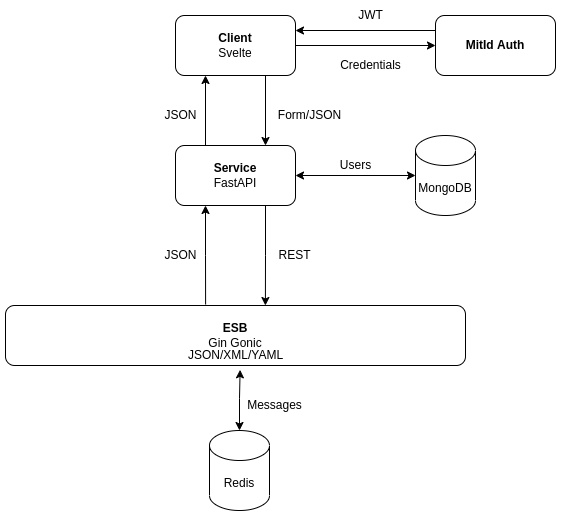

The diagram above was exported from draw.io. Its source (the exported page's mxGraphModel, read from the mxfile embedded in the PNG):
<mxGraphModel dx="2046" dy="1137" grid="1" gridSize="10" guides="1" tooltips="1" connect="1" arrows="1" fold="1" page="1" pageScale="1" pageWidth="827" pageHeight="1169" math="0" shadow="0">
  <root>
    <mxCell id="WIyWlLk6GJQsqaUBKTNV-0" />
    <mxCell id="WIyWlLk6GJQsqaUBKTNV-1" parent="WIyWlLk6GJQsqaUBKTNV-0" />
    <mxCell id="ClpIUax2KFbYRAPDfHln-13" style="edgeStyle=orthogonalEdgeStyle;rounded=0;orthogonalLoop=1;jettySize=auto;html=1;exitX=0.75;exitY=1;exitDx=0;exitDy=0;entryX=0.565;entryY=0;entryDx=0;entryDy=0;entryPerimeter=0;" parent="WIyWlLk6GJQsqaUBKTNV-1" source="ClpIUax2KFbYRAPDfHln-2" target="ClpIUax2KFbYRAPDfHln-3" edge="1">
      <mxGeometry relative="1" as="geometry" />
    </mxCell>
    <mxCell id="ClpIUax2KFbYRAPDfHln-15" style="edgeStyle=orthogonalEdgeStyle;rounded=0;orthogonalLoop=1;jettySize=auto;html=1;exitX=0.25;exitY=1;exitDx=0;exitDy=0;entryX=0.435;entryY=-0.017;entryDx=0;entryDy=0;entryPerimeter=0;startArrow=classic;startFill=1;endArrow=none;endFill=0;" parent="WIyWlLk6GJQsqaUBKTNV-1" source="ClpIUax2KFbYRAPDfHln-2" target="ClpIUax2KFbYRAPDfHln-3" edge="1">
      <mxGeometry relative="1" as="geometry" />
    </mxCell>
    <mxCell id="ClpIUax2KFbYRAPDfHln-16" style="edgeStyle=orthogonalEdgeStyle;rounded=0;orthogonalLoop=1;jettySize=auto;html=1;exitX=0.75;exitY=0;exitDx=0;exitDy=0;entryX=0.75;entryY=1;entryDx=0;entryDy=0;startArrow=classic;startFill=1;endArrow=none;endFill=0;" parent="WIyWlLk6GJQsqaUBKTNV-1" source="ClpIUax2KFbYRAPDfHln-2" target="ClpIUax2KFbYRAPDfHln-4" edge="1">
      <mxGeometry relative="1" as="geometry" />
    </mxCell>
    <mxCell id="ClpIUax2KFbYRAPDfHln-18" style="edgeStyle=orthogonalEdgeStyle;rounded=0;orthogonalLoop=1;jettySize=auto;html=1;exitX=0.25;exitY=0;exitDx=0;exitDy=0;entryX=0.25;entryY=1;entryDx=0;entryDy=0;startArrow=none;startFill=0;endArrow=classic;endFill=1;" parent="WIyWlLk6GJQsqaUBKTNV-1" source="ClpIUax2KFbYRAPDfHln-2" target="ClpIUax2KFbYRAPDfHln-4" edge="1">
      <mxGeometry relative="1" as="geometry" />
    </mxCell>
    <mxCell id="ClpIUax2KFbYRAPDfHln-2" value="&lt;b&gt;Service&lt;/b&gt;&lt;br&gt;FastAPI" style="rounded=1;whiteSpace=wrap;html=1;" parent="WIyWlLk6GJQsqaUBKTNV-1" vertex="1">
      <mxGeometry x="280" y="220" width="120" height="60" as="geometry" />
    </mxCell>
    <mxCell id="ClpIUax2KFbYRAPDfHln-3" value="&lt;b&gt;ESB&lt;/b&gt;&lt;br&gt;Gin Gonic" style="rounded=1;whiteSpace=wrap;html=1;" parent="WIyWlLk6GJQsqaUBKTNV-1" vertex="1">
      <mxGeometry x="110" y="380" width="460" height="60" as="geometry" />
    </mxCell>
    <mxCell id="ClpIUax2KFbYRAPDfHln-7" style="edgeStyle=orthogonalEdgeStyle;rounded=0;orthogonalLoop=1;jettySize=auto;html=1;entryX=0;entryY=0.5;entryDx=0;entryDy=0;" parent="WIyWlLk6GJQsqaUBKTNV-1" source="ClpIUax2KFbYRAPDfHln-4" target="ClpIUax2KFbYRAPDfHln-6" edge="1">
      <mxGeometry relative="1" as="geometry" />
    </mxCell>
    <mxCell id="ClpIUax2KFbYRAPDfHln-17" style="edgeStyle=orthogonalEdgeStyle;rounded=0;orthogonalLoop=1;jettySize=auto;html=1;exitX=1;exitY=0.25;exitDx=0;exitDy=0;entryX=0;entryY=0.25;entryDx=0;entryDy=0;startArrow=classic;startFill=1;endArrow=none;endFill=0;" parent="WIyWlLk6GJQsqaUBKTNV-1" source="ClpIUax2KFbYRAPDfHln-4" target="ClpIUax2KFbYRAPDfHln-6" edge="1">
      <mxGeometry relative="1" as="geometry" />
    </mxCell>
    <mxCell id="ClpIUax2KFbYRAPDfHln-4" value="&lt;b&gt;Client&lt;/b&gt;&lt;br&gt;Svelte" style="rounded=1;whiteSpace=wrap;html=1;" parent="WIyWlLk6GJQsqaUBKTNV-1" vertex="1">
      <mxGeometry x="280" y="90" width="120" height="60" as="geometry" />
    </mxCell>
    <mxCell id="ClpIUax2KFbYRAPDfHln-6" value="&lt;b&gt;MitId Auth&lt;br&gt;&lt;/b&gt;" style="rounded=1;whiteSpace=wrap;html=1;" parent="WIyWlLk6GJQsqaUBKTNV-1" vertex="1">
      <mxGeometry x="540" y="90" width="120" height="60" as="geometry" />
    </mxCell>
    <mxCell id="ClpIUax2KFbYRAPDfHln-19" value="Credentials" style="text;html=1;align=center;verticalAlign=middle;resizable=0;points=[];autosize=1;strokeColor=none;fillColor=none;" parent="WIyWlLk6GJQsqaUBKTNV-1" vertex="1">
      <mxGeometry x="435" y="130" width="80" height="20" as="geometry" />
    </mxCell>
    <mxCell id="ClpIUax2KFbYRAPDfHln-20" value="JWT" style="text;html=1;align=center;verticalAlign=middle;resizable=0;points=[];autosize=1;strokeColor=none;fillColor=none;" parent="WIyWlLk6GJQsqaUBKTNV-1" vertex="1">
      <mxGeometry x="455" y="80" width="40" height="20" as="geometry" />
    </mxCell>
    <mxCell id="ClpIUax2KFbYRAPDfHln-22" value="JSON/XML/YAML" style="text;html=1;align=center;verticalAlign=middle;resizable=0;points=[];autosize=1;strokeColor=none;fillColor=none;" parent="WIyWlLk6GJQsqaUBKTNV-1" vertex="1">
      <mxGeometry x="285" y="420" width="110" height="20" as="geometry" />
    </mxCell>
    <mxCell id="ClpIUax2KFbYRAPDfHln-23" value="REST" style="text;html=1;align=center;verticalAlign=middle;resizable=0;points=[];autosize=1;strokeColor=none;fillColor=none;" parent="WIyWlLk6GJQsqaUBKTNV-1" vertex="1">
      <mxGeometry x="374" y="320" width="50" height="20" as="geometry" />
    </mxCell>
    <mxCell id="ClpIUax2KFbYRAPDfHln-24" value="JSON" style="text;html=1;align=center;verticalAlign=middle;resizable=0;points=[];autosize=1;strokeColor=none;fillColor=none;" parent="WIyWlLk6GJQsqaUBKTNV-1" vertex="1">
      <mxGeometry x="260" y="320" width="50" height="20" as="geometry" />
    </mxCell>
    <mxCell id="ClpIUax2KFbYRAPDfHln-25" value="JSON" style="text;html=1;align=center;verticalAlign=middle;resizable=0;points=[];autosize=1;strokeColor=none;fillColor=none;" parent="WIyWlLk6GJQsqaUBKTNV-1" vertex="1">
      <mxGeometry x="260" y="180" width="50" height="20" as="geometry" />
    </mxCell>
    <mxCell id="ClpIUax2KFbYRAPDfHln-28" style="edgeStyle=orthogonalEdgeStyle;rounded=0;orthogonalLoop=1;jettySize=auto;html=1;exitX=0.5;exitY=0;exitDx=0;exitDy=0;exitPerimeter=0;entryX=0.542;entryY=1.217;entryDx=0;entryDy=0;entryPerimeter=0;startArrow=classic;startFill=1;endArrow=classic;endFill=1;" parent="WIyWlLk6GJQsqaUBKTNV-1" source="ClpIUax2KFbYRAPDfHln-27" target="ClpIUax2KFbYRAPDfHln-22" edge="1">
      <mxGeometry relative="1" as="geometry">
        <Array as="points">
          <mxPoint x="344" y="473" />
        </Array>
      </mxGeometry>
    </mxCell>
    <mxCell id="ClpIUax2KFbYRAPDfHln-27" value="Redis" style="shape=cylinder3;whiteSpace=wrap;html=1;boundedLbl=1;backgroundOutline=1;size=15;" parent="WIyWlLk6GJQsqaUBKTNV-1" vertex="1">
      <mxGeometry x="314" y="505" width="60" height="80" as="geometry" />
    </mxCell>
    <mxCell id="ClpIUax2KFbYRAPDfHln-30" style="edgeStyle=orthogonalEdgeStyle;rounded=0;orthogonalLoop=1;jettySize=auto;html=1;entryX=1;entryY=0.5;entryDx=0;entryDy=0;startArrow=classic;startFill=1;endArrow=classic;endFill=1;" parent="WIyWlLk6GJQsqaUBKTNV-1" source="ClpIUax2KFbYRAPDfHln-29" target="ClpIUax2KFbYRAPDfHln-2" edge="1">
      <mxGeometry relative="1" as="geometry" />
    </mxCell>
    <mxCell id="ClpIUax2KFbYRAPDfHln-29" value="MongoDB" style="shape=cylinder3;whiteSpace=wrap;html=1;boundedLbl=1;backgroundOutline=1;size=15;" parent="WIyWlLk6GJQsqaUBKTNV-1" vertex="1">
      <mxGeometry x="520" y="210" width="60" height="80" as="geometry" />
    </mxCell>
    <mxCell id="ClpIUax2KFbYRAPDfHln-31" value="Users" style="text;html=1;align=center;verticalAlign=middle;resizable=0;points=[];autosize=1;strokeColor=none;fillColor=none;" parent="WIyWlLk6GJQsqaUBKTNV-1" vertex="1">
      <mxGeometry x="435" y="230" width="50" height="20" as="geometry" />
    </mxCell>
    <mxCell id="ClpIUax2KFbYRAPDfHln-32" value="Messages" style="text;html=1;align=center;verticalAlign=middle;resizable=0;points=[];autosize=1;strokeColor=none;fillColor=none;" parent="WIyWlLk6GJQsqaUBKTNV-1" vertex="1">
      <mxGeometry x="344" y="470" width="70" height="20" as="geometry" />
    </mxCell>
    <mxCell id="ClpIUax2KFbYRAPDfHln-33" value="Form/JSON" style="text;html=1;align=center;verticalAlign=middle;resizable=0;points=[];autosize=1;strokeColor=none;fillColor=none;" parent="WIyWlLk6GJQsqaUBKTNV-1" vertex="1">
      <mxGeometry x="374" y="180" width="80" height="20" as="geometry" />
    </mxCell>
  </root>
</mxGraphModel>